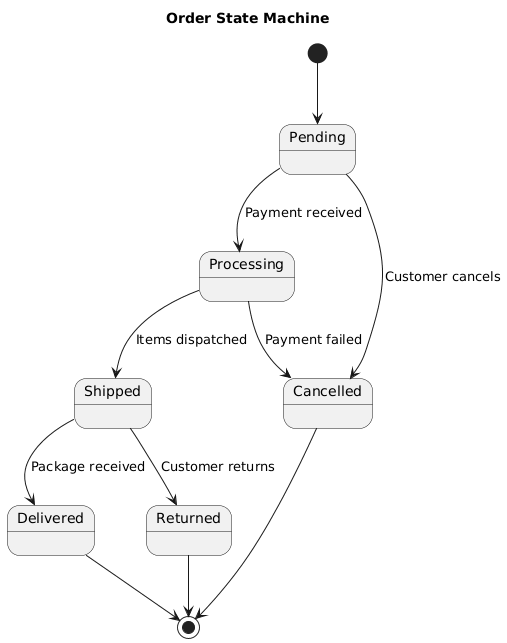

The diagram above was rendered by PlantUML. Its source (embedded in the PNG):
@startuml
title Order State Machine

[*] --> Pending
Pending --> Processing : Payment received
Pending --> Cancelled : Customer cancels

Processing --> Shipped : Items dispatched
Processing --> Cancelled : Payment failed

Shipped --> Delivered : Package received
Shipped --> Returned : Customer returns

Delivered --> [*]
Cancelled --> [*]
Returned --> [*]
@enduml